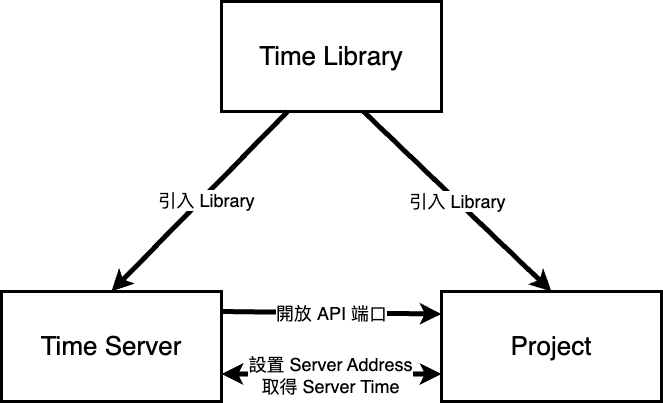

The diagram above was exported from draw.io. Its source (the exported page's mxGraphModel, read from the mxfile embedded in the PNG):
<mxGraphModel dx="1196" dy="887" grid="1" gridSize="10" guides="1" tooltips="1" connect="1" arrows="1" fold="1" page="1" pageScale="1" pageWidth="827" pageHeight="1169" math="0" shadow="0">
  <root>
    <mxCell id="0" />
    <mxCell id="1" parent="0" />
    <mxCell id="ky8XWksYkvL0UJR7g-c--1" value="&lt;font style=&quot;font-size: 26px;&quot;&gt;Time Library&lt;/font&gt;" style="rounded=0;whiteSpace=wrap;html=1;fontSize=26;gradientColor=none;fillColor=default;strokeWidth=3;" vertex="1" parent="1">
      <mxGeometry x="304" y="90" width="220" height="110" as="geometry" />
    </mxCell>
    <mxCell id="ky8XWksYkvL0UJR7g-c--2" value="&lt;font style=&quot;font-size: 26px;&quot;&gt;Time Server&lt;/font&gt;" style="rounded=0;whiteSpace=wrap;html=1;strokeWidth=3;" vertex="1" parent="1">
      <mxGeometry x="84" y="380" width="220" height="110" as="geometry" />
    </mxCell>
    <mxCell id="ky8XWksYkvL0UJR7g-c--3" value="&lt;font style=&quot;font-size: 26px;&quot;&gt;Project&lt;/font&gt;" style="rounded=0;whiteSpace=wrap;html=1;strokeWidth=3;" vertex="1" parent="1">
      <mxGeometry x="524" y="380" width="220" height="110" as="geometry" />
    </mxCell>
    <mxCell id="ky8XWksYkvL0UJR7g-c--5" value="" style="endArrow=classic;html=1;rounded=0;entryX=0.5;entryY=0;entryDx=0;entryDy=0;strokeWidth=5;" edge="1" parent="1" target="ky8XWksYkvL0UJR7g-c--2">
      <mxGeometry width="50" height="50" relative="1" as="geometry">
        <mxPoint x="370" y="200" as="sourcePoint" />
        <mxPoint x="270" y="290" as="targetPoint" />
      </mxGeometry>
    </mxCell>
    <mxCell id="ky8XWksYkvL0UJR7g-c--7" value="&lt;font style=&quot;font-size: 18px;&quot;&gt;引入 Library&lt;/font&gt;" style="edgeLabel;html=1;align=center;verticalAlign=middle;resizable=0;points=[];" vertex="1" connectable="0" parent="ky8XWksYkvL0UJR7g-c--5">
      <mxGeometry x="-0.0446" y="4" relative="1" as="geometry">
        <mxPoint as="offset" />
      </mxGeometry>
    </mxCell>
    <mxCell id="ky8XWksYkvL0UJR7g-c--6" value="" style="endArrow=classic;html=1;rounded=0;entryX=0.5;entryY=0;entryDx=0;entryDy=0;strokeWidth=5;" edge="1" parent="1" target="ky8XWksYkvL0UJR7g-c--3">
      <mxGeometry width="50" height="50" relative="1" as="geometry">
        <mxPoint x="446" y="200" as="sourcePoint" />
        <mxPoint x="270" y="380" as="targetPoint" />
      </mxGeometry>
    </mxCell>
    <mxCell id="ky8XWksYkvL0UJR7g-c--8" value="&lt;font style=&quot;font-size: 18px;&quot;&gt;引入 Library&lt;/font&gt;" style="edgeLabel;html=1;align=center;verticalAlign=middle;resizable=0;points=[];" vertex="1" connectable="0" parent="ky8XWksYkvL0UJR7g-c--6">
      <mxGeometry relative="1" as="geometry">
        <mxPoint as="offset" />
      </mxGeometry>
    </mxCell>
    <mxCell id="ky8XWksYkvL0UJR7g-c--9" value="" style="endArrow=classic;html=1;rounded=0;entryX=0;entryY=0.25;entryDx=0;entryDy=0;strokeWidth=5;" edge="1" parent="1">
      <mxGeometry width="50" height="50" relative="1" as="geometry">
        <mxPoint x="304" y="400" as="sourcePoint" />
        <mxPoint x="524" y="402.5" as="targetPoint" />
      </mxGeometry>
    </mxCell>
    <mxCell id="ky8XWksYkvL0UJR7g-c--10" value="&lt;span style=&quot;font-size: 18px;&quot;&gt;開放 API 端口&lt;/span&gt;" style="edgeLabel;html=1;align=center;verticalAlign=middle;resizable=0;points=[];" vertex="1" connectable="0" parent="ky8XWksYkvL0UJR7g-c--9">
      <mxGeometry relative="1" as="geometry">
        <mxPoint as="offset" />
      </mxGeometry>
    </mxCell>
    <mxCell id="ky8XWksYkvL0UJR7g-c--16" value="" style="endArrow=classic;startArrow=classic;html=1;rounded=0;exitX=1;exitY=0.75;exitDx=0;exitDy=0;entryX=0;entryY=0.75;entryDx=0;entryDy=0;strokeWidth=5;" edge="1" parent="1" source="ky8XWksYkvL0UJR7g-c--2" target="ky8XWksYkvL0UJR7g-c--3">
      <mxGeometry width="50" height="50" relative="1" as="geometry">
        <mxPoint x="440" y="510" as="sourcePoint" />
        <mxPoint x="490" y="460" as="targetPoint" />
      </mxGeometry>
    </mxCell>
    <mxCell id="ky8XWksYkvL0UJR7g-c--19" value="&lt;font style=&quot;font-size: 18px;&quot;&gt;設置 Server Address&lt;br&gt;取得 Server Time&lt;/font&gt;" style="edgeLabel;html=1;align=center;verticalAlign=middle;resizable=0;points=[];" vertex="1" connectable="0" parent="ky8XWksYkvL0UJR7g-c--16">
      <mxGeometry x="-0.0182" relative="1" as="geometry">
        <mxPoint y="1" as="offset" />
      </mxGeometry>
    </mxCell>
  </root>
</mxGraphModel>